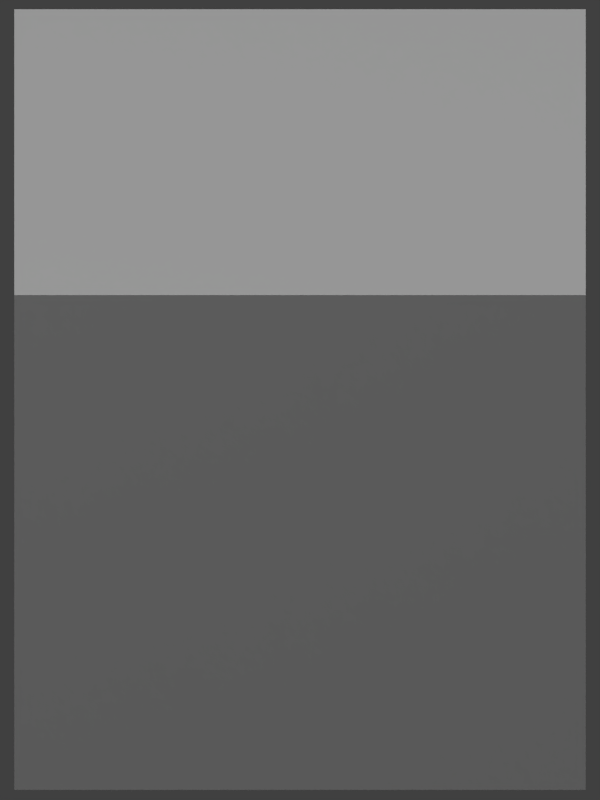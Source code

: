 # Source: envy_wall.blend  (saved by Blender 2.63.0; exported with 4.5.12 LTS)
import bpy
from mathutils import Matrix  # noqa: F401  (used for matrix-valued properties, if any)

bpy.ops.wm.read_factory_settings(use_empty=True)
scene = bpy.context.scene
scene.name = 'Scene'

# ---- collections
col_collection_1 = bpy.data.collections.new('Collection 1'); scene.collection.children.link(col_collection_1)

# ---- materials (node trees are filled in below, after node groups)
mat_material = bpy.data.materials.new('Material')
mat_material.alpha_threshold = 0.0
mat_material.use_transparent_shadow = False
mat_material.roughness = 0.5
mat_material.line_color = (0.0, 0.0, 0.0, 1.0)

# ---- material node trees

# ---- world
world_world = bpy.data.worlds.new('World'); scene.world = world_world
world_world.color = (0.05088, 0.05088, 0.05088)
world_world.use_sun_shadow = False
world_world.sun_shadow_jitter_overblur = 0.0
world_world.cycles.sampling_method = 'MANUAL'
world_world.cycles.sample_map_resolution = 256

# ---- cameras
cam_camera = bpy.data.cameras.new('Camera')
cam_camera.type = 'ORTHO'
cam_camera.clip_end = 100.0
cam_camera.lens = 35.0
cam_camera.sensor_width = 32.0
cam_camera.sensor_height = 18.0
cam_camera.ortho_scale = 2.8
cam_camera.dof.focus_distance = 0.0
cam_camera.dof.aperture_fstop = 128.0

# ---- lights
light_hemi = bpy.data.lights.new('Hemi', 'SUN')
light_hemi.transmission_factor = 0.0
light_hemi.angle = 1.571
light_hemi.energy = 1.0
light_hemi.shadow_buffer_clip_start = 0.5
light_hemi.shadow_soft_size = 1.0
light_hemi.shadow_cascade_max_distance = 1000.0
light_hemi.cycles.use_multiple_importance_sampling = False
light_lamp = bpy.data.lights.new('Lamp', 'POINT')
light_lamp.transmission_factor = 0.0
light_lamp.cutoff_distance = 30.0
light_lamp.energy = 100.0
light_lamp.shadow_buffer_clip_start = 1.001
light_lamp.shadow_soft_size = 1.0
light_lamp.shadow_maximum_resolution = 0.006
light_lamp.use_absolute_resolution = True
light_lamp.cycles.use_multiple_importance_sampling = False

# ---- meshes
me_cube = bpy.data.meshes.new('Cube')
me_cube.from_pydata([(1.0, 1.0, -1.0), (1.0, -1.0, -1.0), (-1.0, -1.0, -1.0), (-1.0, 1.0, -1.0), (1.0, 1.0, 1.0), (1.0, -1.0, 1.0), (-1.0, -1.0, 1.0), (-1.0, 1.0, 1.0)], [], [(0, 1, 2, 3), (4, 7, 6, 5), (0, 4, 5, 1), (1, 5, 6, 2), (2, 6, 7, 3), (4, 0, 3, 7)])
me_cube.materials.append(mat_material)
me_cube.use_remesh_preserve_volume = False
me_cube.use_remesh_preserve_attributes = False
me_cube.use_mirror_vertex_groups = False
me_cube.update()

# ---- objects
ob_hemi = bpy.data.objects.new('Hemi', light_hemi)
ob_cube = bpy.data.objects.new('Cube', me_cube)
ob_lamp = bpy.data.objects.new('Lamp', light_lamp)
ob_camera = bpy.data.objects.new('Camera', cam_camera)

# ---- transforms, parenting, visibility, modifiers, constraints
ob_hemi.location = (-0.1177, 0.05967, 3.968)
ob_hemi.lineart.crease_threshold = 0.0
ob_cube.location = (0.0, 0.0, 0.0)
ob_cube.lock_rotations_4d = False
ob_cube.empty_display_type = 'ARROWS'
ob_cube.lineart.crease_threshold = 0.0
ob_lamp.location = (-2.863, -8.556, 5.904)
ob_lamp.rotation_euler = (0.6503, 0.05522, 1.866)
ob_lamp.lock_rotations_4d = False
ob_lamp.empty_display_type = 'ARROWS'
ob_lamp.color = (0.0, 0.0, 0.0, 0.0)
ob_lamp.lineart.crease_threshold = 0.0
ob_camera.location = (0.0, -2.6, 1.5)
ob_camera.rotation_euler = (1.047, 0.0, 0.0)
ob_camera.lock_rotations_4d = False
ob_camera.empty_display_type = 'ARROWS'
ob_camera.color = (0.0, 0.0, 0.0, 0.0)
ob_camera.display_type = 'WIRE'
ob_camera.lineart.crease_threshold = 0.0

# ---- collection membership
col_collection_1.objects.link(ob_hemi)
col_collection_1.objects.link(ob_cube)
col_collection_1.objects.link(ob_lamp)
col_collection_1.objects.link(ob_camera)

# ---- scene / render settings (as saved in the file)
scene.camera = ob_camera
scene.frame_start = 0; scene.frame_end = 0; scene.frame_set(0)
scene.render.engine = 'BLENDER_EEVEE_NEXT'
scene.render.image_settings.compression = 90
scene.render.resolution_x = 96
scene.render.resolution_y = 128
scene.render.dither_intensity = 0.0
scene.render.bake_margin = 2
scene.render.bake_bias = 0.0
scene.cycles.use_denoising = False
scene.cycles.samples = 10
scene.cycles.sampling_pattern = 'TABULATED_SOBOL'
scene.cycles.light_sampling_threshold = 0.0
scene.cycles.use_adaptive_sampling = False
scene.cycles.use_light_tree = False
scene.cycles.blur_glossy = 0.0
scene.cycles.volume_bounces = 1
scene.cycles.pixel_filter_type = 'GAUSSIAN'
scene.cycles.sample_clamp_indirect = 0.0
scene.view_settings.view_transform = 'Standard'
bpy.context.view_layer.update()
